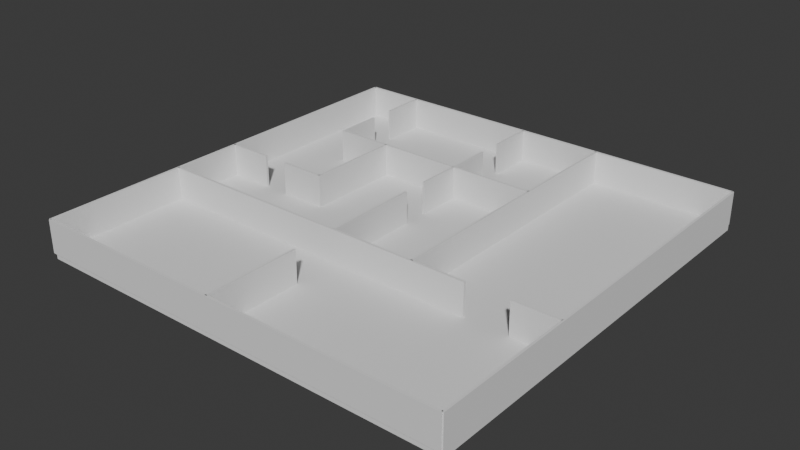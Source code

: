 # Source: HospitalLevel.blend  (saved by Blender 4.5.87; exported with 4.5.12 LTS)
import bpy
from mathutils import Matrix  # noqa: F401  (used for matrix-valued properties, if any)

bpy.ops.wm.read_factory_settings(use_empty=True)
scene = bpy.context.scene
scene.name = 'Scene'

# ---- collections
col_collection = bpy.data.collections.new('Collection'); scene.collection.children.link(col_collection)

# ---- world
world_world = bpy.data.worlds.new('World'); scene.world = world_world
world_world.use_nodes = True; world_world.node_tree.nodes.clear()
_N = world_world.node_tree.nodes; _L = world_world.node_tree.links
n0 = _N.new('ShaderNodeOutputWorld'); n0.name = 'World Output'; n0.location = (200, 100)
n1 = _N.new('ShaderNodeBackground'); n1.name = 'Background'; n1.location = (-200, 100)
n1.inputs[0].default_value = (0.05088, 0.05088, 0.05088, 1.0)
_L.new(n1.outputs[0], n0.inputs[0])
n0.is_active_output = True
world_world.color = (0.05088, 0.05088, 0.05088)
world_world.sun_shadow_jitter_overblur = 0.0

# ---- meshes
me_cube_001 = bpy.data.meshes.new('Cube.001')
me_cube_001.from_pydata([(-1.0, -2.0, -1.0), (-1.0, -2.0, 1.0), (-1.0, 1.0, -1.0), (-1.0, 1.0, 1.0), (2.0, -2.0, -1.0), (2.0, -2.0, 1.0), (2.0, 1.0, -1.0), (2.0, 1.0, 1.0)], [], [(0, 1, 3, 2), (2, 3, 7, 6), (6, 7, 5, 4), (4, 5, 1, 0), (2, 6, 4, 0), (7, 3, 1, 5)])
_uv = me_cube_001.uv_layers.new(name='UVMap')
_uv.uv.foreach_set('vector', [0.375, 0.0, 0.625, 0.0, 0.625, 0.25, 0.375, 0.25, 0.375, 0.25, 0.625, 0.25, 0.625, 0.5, 0.375, 0.5, 0.375, 0.5, 0.625, 0.5, 0.625, 0.75, 0.375, 0.75, 0.375, 0.75, 0.625, 0.75, 0.625, 1.0, 0.375, 1.0, 0.125, 0.5, 0.375, 0.5, 0.375, 0.75, 0.125, 0.75, 0.625, 0.5, 0.875, 0.5, 0.875, 0.75, 0.625, 0.75])
me_cube_001.update()
me_cube_005 = bpy.data.meshes.new('Cube.005')
me_cube_005.from_pydata([(-1.0, -1.0, -1.0), (-1.0, -1.0, 1.0), (-1.0, 1.0, -1.0), (-1.0, 1.0, 1.0), (2.0, -1.0, -1.0), (2.0, -1.0, 1.0), (2.0, 1.0, -1.0), (2.0, 1.0, 1.0)], [], [(0, 1, 3, 2), (2, 3, 7, 6), (6, 7, 5, 4), (4, 5, 1, 0), (2, 6, 4, 0), (7, 3, 1, 5)])
_uv = me_cube_005.uv_layers.new(name='UVMap')
_uv.uv.foreach_set('vector', [0.375, 0.0, 0.625, 0.0, 0.625, 0.25, 0.375, 0.25, 0.375, 0.25, 0.625, 0.25, 0.625, 0.5, 0.375, 0.5, 0.375, 0.5, 0.625, 0.5, 0.625, 0.75, 0.375, 0.75, 0.375, 0.75, 0.625, 0.75, 0.625, 1.0, 0.375, 1.0, 0.125, 0.5, 0.375, 0.5, 0.375, 0.75, 0.125, 0.75, 0.625, 0.5, 0.875, 0.5, 0.875, 0.75, 0.625, 0.75])
me_cube_005.update()
me_cube_006 = bpy.data.meshes.new('Cube.006')
me_cube_006.from_pydata([(-1.0, -1.0, -1.0), (-1.0, -1.0, 1.0), (-1.0, 1.0, -1.0), (-1.0, 1.0, 1.0), (1.376, -1.0, -1.0), (1.376, -1.0, 1.0), (1.376, 1.0, -1.0), (1.376, 1.0, 1.0)], [], [(0, 1, 3, 2), (2, 3, 7, 6), (6, 7, 5, 4), (4, 5, 1, 0), (2, 6, 4, 0), (7, 3, 1, 5)])
_uv = me_cube_006.uv_layers.new(name='UVMap')
_uv.uv.foreach_set('vector', [0.375, 0.0, 0.625, 0.0, 0.625, 0.25, 0.375, 0.25, 0.375, 0.25, 0.625, 0.25, 0.625, 0.5, 0.375, 0.5, 0.375, 0.5, 0.625, 0.5, 0.625, 0.75, 0.375, 0.75, 0.375, 0.75, 0.625, 0.75, 0.625, 1.0, 0.375, 1.0, 0.125, 0.5, 0.375, 0.5, 0.375, 0.75, 0.125, 0.75, 0.625, 0.5, 0.875, 0.5, 0.875, 0.75, 0.625, 0.75])
me_cube_006.update()
me_cube_007 = bpy.data.meshes.new('Cube.007')
me_cube_007.from_pydata([(-1.0, -1.0, -1.0), (-1.0, -1.0, 1.0), (-1.0, 1.0, -1.0), (-1.0, 1.0, 1.0), (1.0, -1.0, -1.0), (1.0, -1.0, 1.0), (1.0, 1.0, -1.0), (1.0, 1.0, 1.0)], [], [(0, 1, 3, 2), (2, 3, 7, 6), (6, 7, 5, 4), (4, 5, 1, 0), (2, 6, 4, 0), (7, 3, 1, 5)])
_uv = me_cube_007.uv_layers.new(name='UVMap')
_uv.uv.foreach_set('vector', [0.375, 0.0, 0.625, 0.0, 0.625, 0.25, 0.375, 0.25, 0.375, 0.25, 0.625, 0.25, 0.625, 0.5, 0.375, 0.5, 0.375, 0.5, 0.625, 0.5, 0.625, 0.75, 0.375, 0.75, 0.375, 0.75, 0.625, 0.75, 0.625, 1.0, 0.375, 1.0, 0.125, 0.5, 0.375, 0.5, 0.375, 0.75, 0.125, 0.75, 0.625, 0.5, 0.875, 0.5, 0.875, 0.75, 0.625, 0.75])
me_cube_007.update()
me_cube_008 = bpy.data.meshes.new('Cube.008')
me_cube_008.from_pydata([(-2.0, -1.0, -1.0), (-2.0, -1.0, 1.0), (-2.0, 1.0, -1.0), (-2.0, 1.0, 1.0), (1.0, -1.0, -1.0), (1.0, -1.0, 1.0), (1.0, 1.0, -1.0), (1.0, 1.0, 1.0)], [], [(0, 1, 3, 2), (2, 3, 7, 6), (6, 7, 5, 4), (4, 5, 1, 0), (2, 6, 4, 0), (7, 3, 1, 5)])
_uv = me_cube_008.uv_layers.new(name='UVMap')
_uv.uv.foreach_set('vector', [0.375, 0.0, 0.625, 0.0, 0.625, 0.25, 0.375, 0.25, 0.375, 0.25, 0.625, 0.25, 0.625, 0.5, 0.375, 0.5, 0.375, 0.5, 0.625, 0.5, 0.625, 0.75, 0.375, 0.75, 0.375, 0.75, 0.625, 0.75, 0.625, 1.0, 0.375, 1.0, 0.125, 0.5, 0.375, 0.5, 0.375, 0.75, 0.125, 0.75, 0.625, 0.5, 0.875, 0.5, 0.875, 0.75, 0.625, 0.75])
me_cube_008.update()
me_cube_009 = bpy.data.meshes.new('Cube.009')
me_cube_009.from_pydata([(0.05921, -1.0, -1.0), (0.05921, -1.0, 1.0), (0.05921, 1.0, -1.0), (0.05921, 1.0, 1.0), (0.3929, -1.0, -1.0), (0.3929, -1.0, 1.0), (0.3929, 1.0, -1.0), (0.3929, 1.0, 1.0)], [], [(0, 1, 3, 2), (2, 3, 7, 6), (6, 7, 5, 4), (4, 5, 1, 0), (2, 6, 4, 0), (7, 3, 1, 5)])
_uv = me_cube_009.uv_layers.new(name='UVMap')
_uv.uv.foreach_set('vector', [0.375, 0.0, 0.625, 0.0, 0.625, 0.25, 0.375, 0.25, 0.375, 0.25, 0.625, 0.25, 0.625, 0.5, 0.375, 0.5, 0.375, 0.5, 0.625, 0.5, 0.625, 0.75, 0.375, 0.75, 0.375, 0.75, 0.625, 0.75, 0.625, 1.0, 0.375, 1.0, 0.125, 0.5, 0.375, 0.5, 0.375, 0.75, 0.125, 0.75, 0.625, 0.5, 0.875, 0.5, 0.875, 0.75, 0.625, 0.75])
me_cube_009.update()
me_cube_010 = bpy.data.meshes.new('Cube.010')
me_cube_010.from_pydata([(0.05921, -1.0, -1.0), (0.05921, -1.0, 1.0), (0.05921, 1.0, -1.0), (0.05921, 1.0, 1.0), (0.3929, -1.0, -1.0), (0.3929, -1.0, 1.0), (0.3929, 1.0, -1.0), (0.3929, 1.0, 1.0)], [], [(0, 1, 3, 2), (2, 3, 7, 6), (6, 7, 5, 4), (4, 5, 1, 0), (2, 6, 4, 0), (7, 3, 1, 5)])
_uv = me_cube_010.uv_layers.new(name='UVMap')
_uv.uv.foreach_set('vector', [0.375, 0.0, 0.625, 0.0, 0.625, 0.25, 0.375, 0.25, 0.375, 0.25, 0.625, 0.25, 0.625, 0.5, 0.375, 0.5, 0.375, 0.5, 0.625, 0.5, 0.625, 0.75, 0.375, 0.75, 0.375, 0.75, 0.625, 0.75, 0.625, 1.0, 0.375, 1.0, 0.125, 0.5, 0.375, 0.5, 0.375, 0.75, 0.125, 0.75, 0.625, 0.5, 0.875, 0.5, 0.875, 0.75, 0.625, 0.75])
me_cube_010.update()
me_cube_011 = bpy.data.meshes.new('Cube.011')
me_cube_011.from_pydata([(-0.5934, -1.0, -1.0), (-0.5934, -1.0, 1.0), (-0.5934, 1.0, -1.0), (-0.5934, 1.0, 1.0), (1.0, -1.0, -1.0), (1.0, -1.0, 1.0), (1.0, 1.0, -1.0), (1.0, 1.0, 1.0)], [], [(0, 1, 3, 2), (2, 3, 7, 6), (6, 7, 5, 4), (4, 5, 1, 0), (2, 6, 4, 0), (7, 3, 1, 5)])
_uv = me_cube_011.uv_layers.new(name='UVMap')
_uv.uv.foreach_set('vector', [0.375, 0.0, 0.625, 0.0, 0.625, 0.25, 0.375, 0.25, 0.375, 0.25, 0.625, 0.25, 0.625, 0.5, 0.375, 0.5, 0.375, 0.5, 0.625, 0.5, 0.625, 0.75, 0.375, 0.75, 0.375, 0.75, 0.625, 0.75, 0.625, 1.0, 0.375, 1.0, 0.125, 0.5, 0.375, 0.5, 0.375, 0.75, 0.125, 0.75, 0.625, 0.5, 0.875, 0.5, 0.875, 0.75, 0.625, 0.75])
me_cube_011.update()
me_cube_012 = bpy.data.meshes.new('Cube.012')
me_cube_012.from_pydata([(0.05921, -1.0, -1.0), (0.05921, -1.0, 1.0), (0.05921, 1.0, -1.0), (0.05921, 1.0, 1.0), (0.3929, -1.0, -1.0), (0.3929, -1.0, 1.0), (0.3929, 1.0, -1.0), (0.3929, 1.0, 1.0)], [], [(0, 1, 3, 2), (2, 3, 7, 6), (6, 7, 5, 4), (4, 5, 1, 0), (2, 6, 4, 0), (7, 3, 1, 5)])
_uv = me_cube_012.uv_layers.new(name='UVMap')
_uv.uv.foreach_set('vector', [0.375, 0.0, 0.625, 0.0, 0.625, 0.25, 0.375, 0.25, 0.375, 0.25, 0.625, 0.25, 0.625, 0.5, 0.375, 0.5, 0.375, 0.5, 0.625, 0.5, 0.625, 0.75, 0.375, 0.75, 0.375, 0.75, 0.625, 0.75, 0.625, 1.0, 0.375, 1.0, 0.125, 0.5, 0.375, 0.5, 0.375, 0.75, 0.125, 0.75, 0.625, 0.5, 0.875, 0.5, 0.875, 0.75, 0.625, 0.75])
me_cube_012.update()
me_cube_013 = bpy.data.meshes.new('Cube.013')
me_cube_013.from_pydata([(0.05921, -1.0, -1.0), (0.05921, -1.0, 1.0), (0.05921, 1.0, -1.0), (0.05921, 1.0, 1.0), (0.3929, -1.0, -1.0), (0.3929, -1.0, 1.0), (0.3929, 1.0, -1.0), (0.3929, 1.0, 1.0)], [], [(0, 1, 3, 2), (2, 3, 7, 6), (6, 7, 5, 4), (4, 5, 1, 0), (2, 6, 4, 0), (7, 3, 1, 5)])
_uv = me_cube_013.uv_layers.new(name='UVMap')
_uv.uv.foreach_set('vector', [0.375, 0.0, 0.625, 0.0, 0.625, 0.25, 0.375, 0.25, 0.375, 0.25, 0.625, 0.25, 0.625, 0.5, 0.375, 0.5, 0.375, 0.5, 0.625, 0.5, 0.625, 0.75, 0.375, 0.75, 0.375, 0.75, 0.625, 0.75, 0.625, 1.0, 0.375, 1.0, 0.125, 0.5, 0.375, 0.5, 0.375, 0.75, 0.125, 0.75, 0.625, 0.5, 0.875, 0.5, 0.875, 0.75, 0.625, 0.75])
me_cube_013.update()
me_cube_014 = bpy.data.meshes.new('Cube.014')
me_cube_014.from_pydata([(-1.0, -1.0, -1.0), (-1.0, -1.0, 1.0), (-1.0, 1.0, -1.0), (-1.0, 1.0, 1.0), (0.1738, -1.0, -1.0), (0.1738, -1.0, 1.0), (0.1738, 1.0, -1.0), (0.1738, 1.0, 1.0)], [], [(0, 1, 3, 2), (2, 3, 7, 6), (6, 7, 5, 4), (4, 5, 1, 0), (2, 6, 4, 0), (7, 3, 1, 5)])
_uv = me_cube_014.uv_layers.new(name='UVMap')
_uv.uv.foreach_set('vector', [0.375, 0.0, 0.625, 0.0, 0.625, 0.25, 0.375, 0.25, 0.375, 0.25, 0.625, 0.25, 0.625, 0.5, 0.375, 0.5, 0.375, 0.5, 0.625, 0.5, 0.625, 0.75, 0.375, 0.75, 0.375, 0.75, 0.625, 0.75, 0.625, 1.0, 0.375, 1.0, 0.125, 0.5, 0.375, 0.5, 0.375, 0.75, 0.125, 0.75, 0.625, 0.5, 0.875, 0.5, 0.875, 0.75, 0.625, 0.75])
me_cube_014.update()
me_cube_015 = bpy.data.meshes.new('Cube.015')
me_cube_015.from_pydata([(0.05921, -1.0, -1.0), (0.05921, -1.0, 1.0), (0.05921, 1.0, -1.0), (0.05921, 1.0, 1.0), (0.3929, -1.0, -1.0), (0.3929, -1.0, 1.0), (0.3929, 1.0, -1.0), (0.3929, 1.0, 1.0)], [], [(0, 1, 3, 2), (2, 3, 7, 6), (6, 7, 5, 4), (4, 5, 1, 0), (2, 6, 4, 0), (7, 3, 1, 5)])
_uv = me_cube_015.uv_layers.new(name='UVMap')
_uv.uv.foreach_set('vector', [0.375, 0.0, 0.625, 0.0, 0.625, 0.25, 0.375, 0.25, 0.375, 0.25, 0.625, 0.25, 0.625, 0.5, 0.375, 0.5, 0.375, 0.5, 0.625, 0.5, 0.625, 0.75, 0.375, 0.75, 0.375, 0.75, 0.625, 0.75, 0.625, 1.0, 0.375, 1.0, 0.125, 0.5, 0.375, 0.5, 0.375, 0.75, 0.125, 0.75, 0.625, 0.5, 0.875, 0.5, 0.875, 0.75, 0.625, 0.75])
me_cube_015.update()
me_cube_016 = bpy.data.meshes.new('Cube.016')
me_cube_016.from_pydata([(0.05921, -1.0, -1.0), (0.05921, -1.0, 1.0), (0.05921, 1.0, -1.0), (0.05921, 1.0, 1.0), (0.3929, -1.0, -1.0), (0.3929, -1.0, 1.0), (0.3929, 1.0, -1.0), (0.3929, 1.0, 1.0)], [], [(0, 1, 3, 2), (2, 3, 7, 6), (6, 7, 5, 4), (4, 5, 1, 0), (2, 6, 4, 0), (7, 3, 1, 5)])
_uv = me_cube_016.uv_layers.new(name='UVMap')
_uv.uv.foreach_set('vector', [0.375, 0.0, 0.625, 0.0, 0.625, 0.25, 0.375, 0.25, 0.375, 0.25, 0.625, 0.25, 0.625, 0.5, 0.375, 0.5, 0.375, 0.5, 0.625, 0.5, 0.625, 0.75, 0.375, 0.75, 0.375, 0.75, 0.625, 0.75, 0.625, 1.0, 0.375, 1.0, 0.125, 0.5, 0.375, 0.5, 0.375, 0.75, 0.125, 0.75, 0.625, 0.5, 0.875, 0.5, 0.875, 0.75, 0.625, 0.75])
me_cube_016.update()
me_cube_017 = bpy.data.meshes.new('Cube.017')
me_cube_017.from_pydata([(0.05921, -1.0, -1.0), (0.05921, -1.0, 1.0), (0.05921, 1.0, -1.0), (0.05921, 1.0, 1.0), (0.3929, -1.0, -1.0), (0.3929, -1.0, 1.0), (0.3929, 1.0, -1.0), (0.3929, 1.0, 1.0)], [], [(0, 1, 3, 2), (2, 3, 7, 6), (6, 7, 5, 4), (4, 5, 1, 0), (2, 6, 4, 0), (7, 3, 1, 5)])
_uv = me_cube_017.uv_layers.new(name='UVMap')
_uv.uv.foreach_set('vector', [0.375, 0.0, 0.625, 0.0, 0.625, 0.25, 0.375, 0.25, 0.375, 0.25, 0.625, 0.25, 0.625, 0.5, 0.375, 0.5, 0.375, 0.5, 0.625, 0.5, 0.625, 0.75, 0.375, 0.75, 0.375, 0.75, 0.625, 0.75, 0.625, 1.0, 0.375, 1.0, 0.125, 0.5, 0.375, 0.5, 0.375, 0.75, 0.125, 0.75, 0.625, 0.5, 0.875, 0.5, 0.875, 0.75, 0.625, 0.75])
me_cube_017.update()
me_cube_018 = bpy.data.meshes.new('Cube.018')
me_cube_018.from_pydata([(-0.313, -1.0, -1.0), (-0.313, -1.0, 1.0), (-0.313, 1.0, -1.0), (-0.313, 1.0, 1.0), (0.3929, -1.0, -1.0), (0.3929, -1.0, 1.0), (0.3929, 1.0, -1.0), (0.3929, 1.0, 1.0)], [], [(0, 1, 3, 2), (2, 3, 7, 6), (6, 7, 5, 4), (4, 5, 1, 0), (2, 6, 4, 0), (7, 3, 1, 5)])
_uv = me_cube_018.uv_layers.new(name='UVMap')
_uv.uv.foreach_set('vector', [0.375, 0.0, 0.625, 0.0, 0.625, 0.25, 0.375, 0.25, 0.375, 0.25, 0.625, 0.25, 0.625, 0.5, 0.375, 0.5, 0.375, 0.5, 0.625, 0.5, 0.625, 0.75, 0.375, 0.75, 0.375, 0.75, 0.625, 0.75, 0.625, 1.0, 0.375, 1.0, 0.125, 0.5, 0.375, 0.5, 0.375, 0.75, 0.125, 0.75, 0.625, 0.5, 0.875, 0.5, 0.875, 0.75, 0.625, 0.75])
me_cube_018.update()
me_cube_019 = bpy.data.meshes.new('Cube.019')
me_cube_019.from_pydata([(-1.0, -1.0, -1.0), (-1.0, -1.0, 1.0), (-1.0, 1.0, -1.0), (-1.0, 1.0, 1.0), (2.0, -1.0, -1.0), (2.0, -1.0, 1.0), (2.0, 1.0, -1.0), (2.0, 1.0, 1.0)], [], [(0, 1, 3, 2), (2, 3, 7, 6), (6, 7, 5, 4), (4, 5, 1, 0), (2, 6, 4, 0), (7, 3, 1, 5)])
_uv = me_cube_019.uv_layers.new(name='UVMap')
_uv.uv.foreach_set('vector', [0.375, 0.0, 0.625, 0.0, 0.625, 0.25, 0.375, 0.25, 0.375, 0.25, 0.625, 0.25, 0.625, 0.5, 0.375, 0.5, 0.375, 0.5, 0.625, 0.5, 0.625, 0.75, 0.375, 0.75, 0.375, 0.75, 0.625, 0.75, 0.625, 1.0, 0.375, 1.0, 0.125, 0.5, 0.375, 0.5, 0.375, 0.75, 0.125, 0.75, 0.625, 0.5, 0.875, 0.5, 0.875, 0.75, 0.625, 0.75])
me_cube_019.update()
me_cube_020 = bpy.data.meshes.new('Cube.020')
me_cube_020.from_pydata([(-2.0, -1.0, -1.0), (-2.0, -1.0, 1.0), (-2.0, 1.0, -1.0), (-2.0, 1.0, 1.0), (1.0, -1.0, -1.0), (1.0, -1.0, 1.0), (1.0, 1.0, -1.0), (1.0, 1.0, 1.0)], [], [(0, 1, 3, 2), (2, 3, 7, 6), (6, 7, 5, 4), (4, 5, 1, 0), (2, 6, 4, 0), (7, 3, 1, 5)])
_uv = me_cube_020.uv_layers.new(name='UVMap')
_uv.uv.foreach_set('vector', [0.375, 0.0, 0.625, 0.0, 0.625, 0.25, 0.375, 0.25, 0.375, 0.25, 0.625, 0.25, 0.625, 0.5, 0.375, 0.5, 0.375, 0.5, 0.625, 0.5, 0.625, 0.75, 0.375, 0.75, 0.375, 0.75, 0.625, 0.75, 0.625, 1.0, 0.375, 1.0, 0.125, 0.5, 0.375, 0.5, 0.375, 0.75, 0.125, 0.75, 0.625, 0.5, 0.875, 0.5, 0.875, 0.75, 0.625, 0.75])
me_cube_020.update()
me_cube_021 = bpy.data.meshes.new('Cube.021')
me_cube_021.from_pydata([(0.05921, -1.0, -1.0), (0.05921, -1.0, 1.0), (0.05921, 1.0, -1.0), (0.05921, 1.0, 1.0), (0.3929, -1.0, -1.0), (0.3929, -1.0, 1.0), (0.3929, 1.0, -1.0), (0.3929, 1.0, 1.0)], [], [(0, 1, 3, 2), (2, 3, 7, 6), (6, 7, 5, 4), (4, 5, 1, 0), (2, 6, 4, 0), (7, 3, 1, 5)])
_uv = me_cube_021.uv_layers.new(name='UVMap')
_uv.uv.foreach_set('vector', [0.375, 0.0, 0.625, 0.0, 0.625, 0.25, 0.375, 0.25, 0.375, 0.25, 0.625, 0.25, 0.625, 0.5, 0.375, 0.5, 0.375, 0.5, 0.625, 0.5, 0.625, 0.75, 0.375, 0.75, 0.375, 0.75, 0.625, 0.75, 0.625, 1.0, 0.375, 1.0, 0.125, 0.5, 0.375, 0.5, 0.375, 0.75, 0.125, 0.75, 0.625, 0.5, 0.875, 0.5, 0.875, 0.75, 0.625, 0.75])
me_cube_021.update()
me_cube_022 = bpy.data.meshes.new('Cube.022')
me_cube_022.from_pydata([(-0.313, -1.0, -1.0), (-0.313, -1.0, 1.0), (-0.313, 1.0, -1.0), (-0.313, 1.0, 1.0), (0.3929, -1.0, -1.0), (0.3929, -1.0, 1.0), (0.3929, 1.0, -1.0), (0.3929, 1.0, 1.0)], [], [(0, 1, 3, 2), (2, 3, 7, 6), (6, 7, 5, 4), (4, 5, 1, 0), (2, 6, 4, 0), (7, 3, 1, 5)])
_uv = me_cube_022.uv_layers.new(name='UVMap')
_uv.uv.foreach_set('vector', [0.375, 0.0, 0.625, 0.0, 0.625, 0.25, 0.375, 0.25, 0.375, 0.25, 0.625, 0.25, 0.625, 0.5, 0.375, 0.5, 0.375, 0.5, 0.625, 0.5, 0.625, 0.75, 0.375, 0.75, 0.375, 0.75, 0.625, 0.75, 0.625, 1.0, 0.375, 1.0, 0.125, 0.5, 0.375, 0.5, 0.375, 0.75, 0.125, 0.75, 0.625, 0.5, 0.875, 0.5, 0.875, 0.75, 0.625, 0.75])
me_cube_022.update()

# ---- objects
ob_cube = bpy.data.objects.new('Cube', me_cube_001)
ob_cube_001 = bpy.data.objects.new('Cube.001', me_cube_005)
ob_cube_002 = bpy.data.objects.new('Cube.002', me_cube_006)
ob_cube_003 = bpy.data.objects.new('Cube.003', me_cube_007)
ob_cube_004 = bpy.data.objects.new('Cube.004', me_cube_008)
ob_cube_005 = bpy.data.objects.new('Cube.005', me_cube_009)
ob_cube_006 = bpy.data.objects.new('Cube.006', me_cube_010)
ob_cube_007 = bpy.data.objects.new('Cube.007', me_cube_011)
ob_cube_008 = bpy.data.objects.new('Cube.008', me_cube_012)
ob_cube_009 = bpy.data.objects.new('Cube.009', me_cube_013)
ob_cube_010 = bpy.data.objects.new('Cube.010', me_cube_014)
ob_cube_011 = bpy.data.objects.new('Cube.011', me_cube_015)
ob_cube_012 = bpy.data.objects.new('Cube.012', me_cube_016)
ob_cube_013 = bpy.data.objects.new('Cube.013', me_cube_017)
ob_cube_014 = bpy.data.objects.new('Cube.014', me_cube_018)
ob_cube_015 = bpy.data.objects.new('Cube.015', me_cube_019)
ob_cube_016 = bpy.data.objects.new('Cube.016', me_cube_020)
ob_cube_017 = bpy.data.objects.new('Cube.017', me_cube_021)
ob_cube_018 = bpy.data.objects.new('Cube.018', me_cube_022)

# ---- transforms, parenting, visibility, modifiers, constraints
ob_cube.location = (-2.557, 3.247, -2.831)
ob_cube.scale = (32.34, 32.34, 0.8084)
ob_cube_001.location = (-2.557, 35.26, 1.605)
ob_cube_001.scale = (32.34, 0.2618, 3.725)
ob_cube_002.location = (-2.557, -29.41, 1.605)
ob_cube_002.scale = (32.34, 0.2618, 3.725)
ob_cube_003.location = (29.78, 2.929, 1.605)
ob_cube_003.rotation_euler = (0.0, -0.0, 1.571)
ob_cube_003.scale = (32.34, 0.2618, 3.725)
ob_cube_004.location = (-34.89, 2.929, 1.605)
ob_cube_004.rotation_euler = (0.0, -0.0, 1.571)
ob_cube_004.scale = (32.34, 0.2618, 3.725)
ob_cube_005.location = (10.43, 23.07, 1.605)
ob_cube_005.rotation_euler = (0.0, -0.0, 1.571)
ob_cube_005.scale = (30.82, 0.2618, 3.725)
ob_cube_006.location = (10.43, 7.075, 1.605)
ob_cube_006.rotation_euler = (0.0, -0.0, 1.571)
ob_cube_006.scale = (30.82, 0.2618, 3.725)
ob_cube_007.location = (-2.557, 8.637, 1.605)
ob_cube_007.scale = (32.34, 0.2618, 3.725)
ob_cube_008.location = (-21.49, 23.07, 1.605)
ob_cube_008.rotation_euler = (0.0, -0.0, 1.571)
ob_cube_008.scale = (30.82, 0.2618, 3.725)
ob_cube_009.location = (-21.49, 7.075, 1.605)
ob_cube_009.rotation_euler = (0.0, -0.0, 1.571)
ob_cube_009.scale = (30.82, 0.2618, 3.725)
ob_cube_010.location = (-8.673, 5.372, 1.605)
ob_cube_010.rotation_euler = (0.0, -0.0, 1.571)
ob_cube_010.scale = (18.77, 0.2618, 3.725)
ob_cube_011.location = (-22.87, -13.04, 1.605)
ob_cube_011.rotation_euler = (0.0, -0.0, 3.142)
ob_cube_011.scale = (30.82, 0.2618, 3.725)
ob_cube_012.location = (-6.876, -13.04, 1.605)
ob_cube_012.rotation_euler = (0.0, -0.0, 3.142)
ob_cube_012.scale = (30.82, 0.2618, 3.725)
ob_cube_013.location = (10.43, -3.569, 1.605)
ob_cube_013.rotation_euler = (0.0, -0.0, 1.571)
ob_cube_013.scale = (30.82, 0.2618, 3.725)
ob_cube_014.location = (10.43, -19.56, 1.605)
ob_cube_014.rotation_euler = (0.0, -0.0, 1.571)
ob_cube_014.scale = (30.82, 0.2618, 3.725)
ob_cube_015.location = (-2.557, -61.74, 1.605)
ob_cube_015.scale = (32.34, 0.2618, 3.725)
ob_cube_016.location = (62.11, 2.929, 1.605)
ob_cube_016.rotation_euler = (0.0, -0.0, 1.571)
ob_cube_016.scale = (32.34, 0.2618, 3.725)
ob_cube_017.location = (63.82, -29.21, 1.605)
ob_cube_017.rotation_euler = (0.0, -0.0, 3.142)
ob_cube_017.scale = (30.82, 0.2618, 3.725)
ob_cube_018.location = (10.43, -52.04, 1.605)
ob_cube_018.rotation_euler = (0.0, -0.0, 1.571)
ob_cube_018.scale = (30.82, 0.2618, 3.725)

# ---- collection membership
col_collection.objects.link(ob_cube)
col_collection.objects.link(ob_cube_001)
col_collection.objects.link(ob_cube_002)
col_collection.objects.link(ob_cube_003)
col_collection.objects.link(ob_cube_004)
col_collection.objects.link(ob_cube_005)
col_collection.objects.link(ob_cube_006)
col_collection.objects.link(ob_cube_007)
col_collection.objects.link(ob_cube_008)
col_collection.objects.link(ob_cube_009)
col_collection.objects.link(ob_cube_010)
col_collection.objects.link(ob_cube_011)
col_collection.objects.link(ob_cube_012)
col_collection.objects.link(ob_cube_013)
col_collection.objects.link(ob_cube_014)
col_collection.objects.link(ob_cube_015)
col_collection.objects.link(ob_cube_016)
col_collection.objects.link(ob_cube_017)
col_collection.objects.link(ob_cube_018)

# ---- scene / render settings (as saved in the file)
scene.frame_start = 1; scene.frame_end = 250; scene.frame_set(1)
scene.render.engine = 'BLENDER_EEVEE_NEXT'
bpy.context.view_layer.update()

# ---- added for rendering (the .blend has no active camera and no usable light): camera, sun
cam_auto = bpy.data.cameras.new('AutoCamera')
cam_auto.lens = 50.0
cam_auto.sensor_width = 36.0
cam_auto.clip_end = 2244.97
ob_auto_camera = bpy.data.objects.new('AutoCamera', cam_auto)
scene.collection.objects.link(ob_auto_camera)
ob_auto_camera.location = (141.529, -166.713, 103.18)
ob_auto_camera.rotation_euler = (1.09748, -7.21219e-08, 0.694738)
scene.camera = ob_auto_camera
light_auto_sun = bpy.data.lights.new('AutoSun', 'SUN')
light_auto_sun.energy = 3.0
light_auto_sun.angle = 0.0523599
ob_auto_sun = bpy.data.objects.new('AutoSun', light_auto_sun)
scene.collection.objects.link(ob_auto_sun)
ob_auto_sun.rotation_euler = (0.872665, 0.174533, 0.523599)
bpy.context.view_layer.update()
